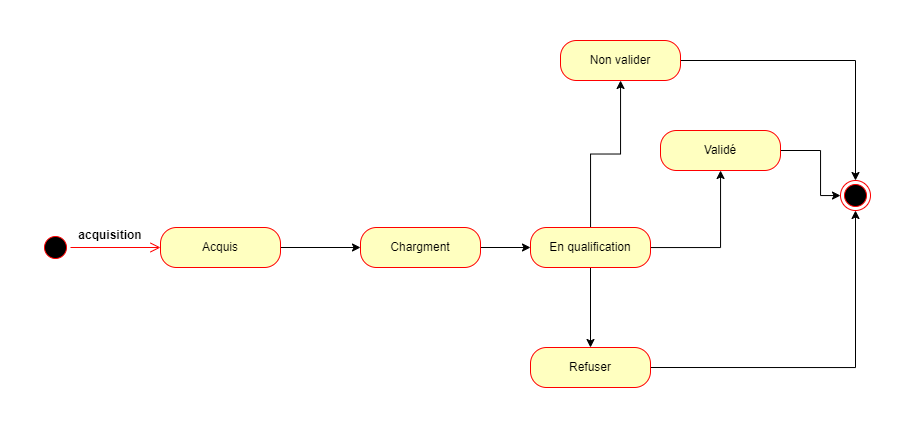

The diagram above was exported from draw.io. Its source (the exported page's mxGraphModel, read from the mxfile embedded in the PNG):
<mxGraphModel dx="1063" dy="726" grid="1" gridSize="10" guides="1" tooltips="1" connect="1" arrows="1" fold="1" page="1" pageScale="1" pageWidth="291" pageHeight="413" math="0" shadow="0">
  <root>
    <mxCell id="0" />
    <mxCell id="1" parent="0" />
    <mxCell id="XWvp7CEl7f6zrpCGtqtB-1" value="" style="ellipse;html=1;shape=startState;fillColor=#000000;strokeColor=#ff0000;" vertex="1" parent="1">
      <mxGeometry x="300" y="192" width="30" height="30" as="geometry" />
    </mxCell>
    <mxCell id="XWvp7CEl7f6zrpCGtqtB-2" value="" style="edgeStyle=orthogonalEdgeStyle;html=1;verticalAlign=bottom;endArrow=open;endSize=8;strokeColor=#ff0000;rounded=0;" edge="1" source="XWvp7CEl7f6zrpCGtqtB-1" parent="1">
      <mxGeometry relative="1" as="geometry">
        <mxPoint x="420" y="207" as="targetPoint" />
      </mxGeometry>
    </mxCell>
    <mxCell id="XWvp7CEl7f6zrpCGtqtB-7" value="" style="edgeStyle=orthogonalEdgeStyle;rounded=0;orthogonalLoop=1;jettySize=auto;html=1;" edge="1" parent="1" source="XWvp7CEl7f6zrpCGtqtB-3" target="XWvp7CEl7f6zrpCGtqtB-6">
      <mxGeometry relative="1" as="geometry" />
    </mxCell>
    <mxCell id="XWvp7CEl7f6zrpCGtqtB-3" value="Acquis" style="rounded=1;whiteSpace=wrap;html=1;arcSize=40;fontColor=#000000;fillColor=#ffffc0;strokeColor=#ff0000;" vertex="1" parent="1">
      <mxGeometry x="420" y="187" width="120" height="40" as="geometry" />
    </mxCell>
    <mxCell id="XWvp7CEl7f6zrpCGtqtB-5" value="acquisition" style="text;align=center;fontStyle=1;verticalAlign=middle;spacingLeft=3;spacingRight=3;strokeColor=none;rotatable=0;points=[[0,0.5],[1,0.5]];portConstraint=eastwest;" vertex="1" parent="1">
      <mxGeometry x="330" y="181" width="80" height="26" as="geometry" />
    </mxCell>
    <mxCell id="XWvp7CEl7f6zrpCGtqtB-9" value="" style="edgeStyle=orthogonalEdgeStyle;rounded=0;orthogonalLoop=1;jettySize=auto;html=1;" edge="1" parent="1" source="XWvp7CEl7f6zrpCGtqtB-6" target="XWvp7CEl7f6zrpCGtqtB-8">
      <mxGeometry relative="1" as="geometry" />
    </mxCell>
    <mxCell id="XWvp7CEl7f6zrpCGtqtB-6" value="Chargment" style="rounded=1;whiteSpace=wrap;html=1;arcSize=40;fontColor=#000000;fillColor=#ffffc0;strokeColor=#ff0000;" vertex="1" parent="1">
      <mxGeometry x="620" y="187" width="120" height="40" as="geometry" />
    </mxCell>
    <mxCell id="XWvp7CEl7f6zrpCGtqtB-13" value="" style="edgeStyle=orthogonalEdgeStyle;rounded=0;orthogonalLoop=1;jettySize=auto;html=1;" edge="1" parent="1" source="XWvp7CEl7f6zrpCGtqtB-8" target="XWvp7CEl7f6zrpCGtqtB-12">
      <mxGeometry relative="1" as="geometry" />
    </mxCell>
    <mxCell id="XWvp7CEl7f6zrpCGtqtB-18" value="" style="edgeStyle=orthogonalEdgeStyle;rounded=0;orthogonalLoop=1;jettySize=auto;html=1;" edge="1" parent="1" source="XWvp7CEl7f6zrpCGtqtB-8" target="XWvp7CEl7f6zrpCGtqtB-17">
      <mxGeometry relative="1" as="geometry" />
    </mxCell>
    <mxCell id="XWvp7CEl7f6zrpCGtqtB-21" value="" style="edgeStyle=orthogonalEdgeStyle;rounded=0;orthogonalLoop=1;jettySize=auto;html=1;" edge="1" parent="1" source="XWvp7CEl7f6zrpCGtqtB-8" target="XWvp7CEl7f6zrpCGtqtB-20">
      <mxGeometry relative="1" as="geometry" />
    </mxCell>
    <mxCell id="XWvp7CEl7f6zrpCGtqtB-8" value="En qualification" style="rounded=1;whiteSpace=wrap;html=1;arcSize=40;fontColor=#000000;fillColor=#ffffc0;strokeColor=#ff0000;" vertex="1" parent="1">
      <mxGeometry x="790" y="187" width="120" height="40" as="geometry" />
    </mxCell>
    <mxCell id="XWvp7CEl7f6zrpCGtqtB-16" value="" style="edgeStyle=orthogonalEdgeStyle;rounded=0;orthogonalLoop=1;jettySize=auto;html=1;entryX=0.5;entryY=0;entryDx=0;entryDy=0;" edge="1" parent="1" source="XWvp7CEl7f6zrpCGtqtB-12" target="XWvp7CEl7f6zrpCGtqtB-14">
      <mxGeometry relative="1" as="geometry">
        <mxPoint x="1040" y="20" as="targetPoint" />
      </mxGeometry>
    </mxCell>
    <mxCell id="XWvp7CEl7f6zrpCGtqtB-12" value="Non valider" style="rounded=1;whiteSpace=wrap;html=1;arcSize=40;fontColor=#000000;fillColor=#ffffc0;strokeColor=#ff0000;" vertex="1" parent="1">
      <mxGeometry x="820" width="120" height="40" as="geometry" />
    </mxCell>
    <mxCell id="XWvp7CEl7f6zrpCGtqtB-19" value="" style="edgeStyle=orthogonalEdgeStyle;rounded=0;orthogonalLoop=1;jettySize=auto;html=1;exitX=1;exitY=0.5;exitDx=0;exitDy=0;" edge="1" parent="1" source="XWvp7CEl7f6zrpCGtqtB-17" target="XWvp7CEl7f6zrpCGtqtB-14">
      <mxGeometry relative="1" as="geometry">
        <Array as="points">
          <mxPoint x="1080" y="110" />
          <mxPoint x="1080" y="155" />
        </Array>
      </mxGeometry>
    </mxCell>
    <mxCell id="XWvp7CEl7f6zrpCGtqtB-22" style="edgeStyle=orthogonalEdgeStyle;rounded=0;orthogonalLoop=1;jettySize=auto;html=1;exitX=1;exitY=0.5;exitDx=0;exitDy=0;" edge="1" parent="1" source="XWvp7CEl7f6zrpCGtqtB-20" target="XWvp7CEl7f6zrpCGtqtB-14">
      <mxGeometry relative="1" as="geometry">
        <Array as="points">
          <mxPoint x="1115" y="327" />
        </Array>
      </mxGeometry>
    </mxCell>
    <mxCell id="XWvp7CEl7f6zrpCGtqtB-14" value="" style="ellipse;html=1;shape=endState;fillColor=#000000;strokeColor=#ff0000;" vertex="1" parent="1">
      <mxGeometry x="1100" y="140" width="30" height="30" as="geometry" />
    </mxCell>
    <mxCell id="XWvp7CEl7f6zrpCGtqtB-17" value="Validé" style="rounded=1;whiteSpace=wrap;html=1;arcSize=40;fontColor=#000000;fillColor=#ffffc0;strokeColor=#ff0000;" vertex="1" parent="1">
      <mxGeometry x="920" y="90" width="120" height="40" as="geometry" />
    </mxCell>
    <mxCell id="XWvp7CEl7f6zrpCGtqtB-20" value="Refuser" style="rounded=1;whiteSpace=wrap;html=1;arcSize=40;fontColor=#000000;fillColor=#ffffc0;strokeColor=#ff0000;" vertex="1" parent="1">
      <mxGeometry x="790" y="307" width="120" height="40" as="geometry" />
    </mxCell>
  </root>
</mxGraphModel>